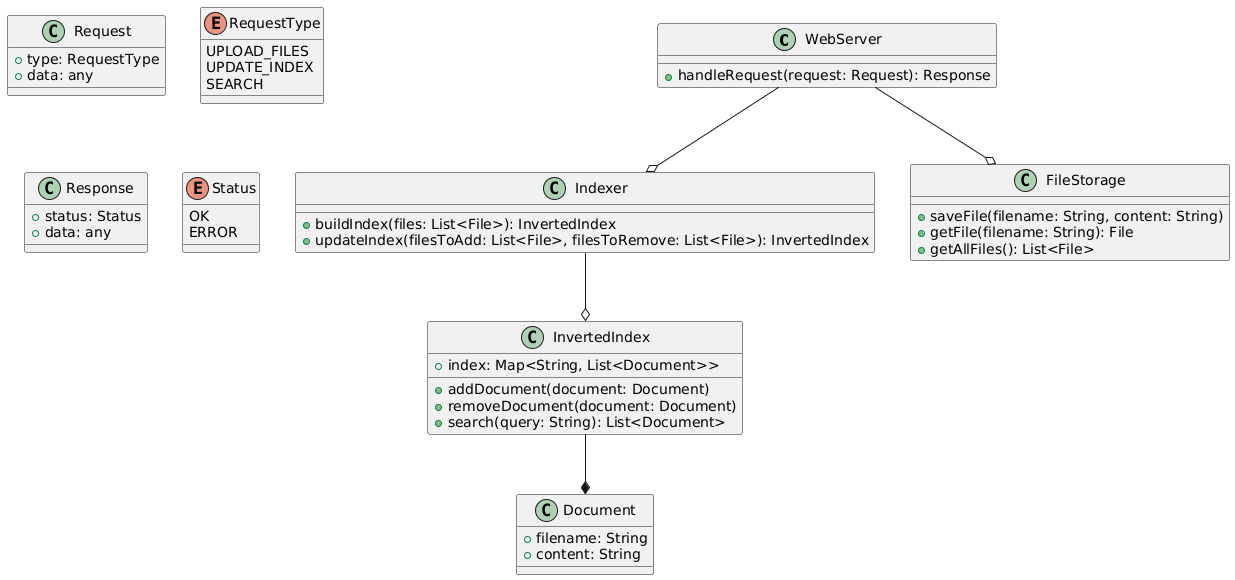

The diagram above was rendered by PlantUML. Its source (embedded in the PNG):
@startuml
class WebServer {
  + handleRequest(request: Request): Response
}

class Request {
  + type: RequestType
  + data: any
}

enum RequestType {
  UPLOAD_FILES
  UPDATE_INDEX
  SEARCH
}

class Response {
  + status: Status
  + data: any
}

enum Status {
  OK
  ERROR
}

class Indexer {
  + buildIndex(files: List<File>): InvertedIndex
  + updateIndex(filesToAdd: List<File>, filesToRemove: List<File>): InvertedIndex
}

class InvertedIndex {
  + index: Map<String, List<Document>>
  + addDocument(document: Document)
  + removeDocument(document: Document)
  + search(query: String): List<Document>
}

class Document {
  + filename: String
  + content: String
}

class FileStorage {
  + saveFile(filename: String, content: String)
  + getFile(filename: String): File
  + getAllFiles(): List<File>
}

WebServer --o Indexer
WebServer --o FileStorage
Indexer --o InvertedIndex
InvertedIndex --* Document
@enduml